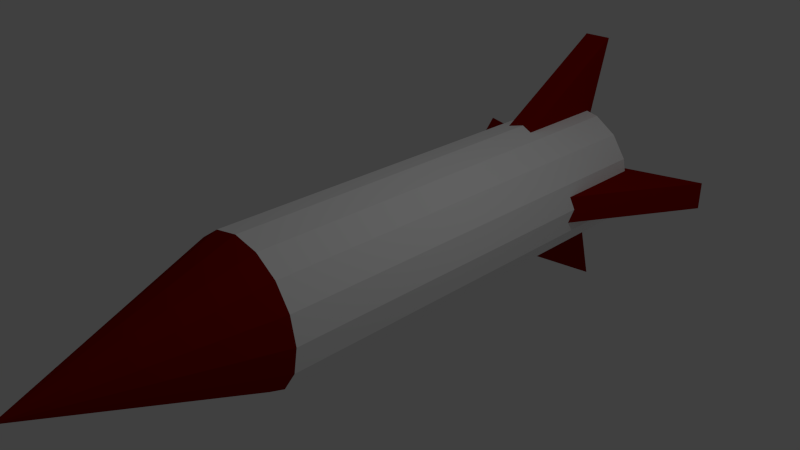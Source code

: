 # Source: Missile.blend  (saved by Blender 2.76.0; exported with 4.5.12 LTS)
import bpy
from mathutils import Matrix  # noqa: F401  (used for matrix-valued properties, if any)

bpy.ops.wm.read_factory_settings(use_empty=True)
scene = bpy.context.scene
scene.name = 'Scene'

# ---- collections
col_collection_1 = bpy.data.collections.new('Collection 1'); scene.collection.children.link(col_collection_1)

# ---- materials (node trees are filled in below, after node groups)
mat_missile_body = bpy.data.materials.new('Missile Body')
mat_missile_body.alpha_threshold = 0.0
mat_missile_body.use_transparent_shadow = False
mat_missile_body.diffuse_color = (1.0, 1.0, 1.0, 1.0)
mat_missile_body.roughness = 0.5
mat_missile_decor = bpy.data.materials.new('Missile decor')
mat_missile_decor.alpha_threshold = 0.0
mat_missile_decor.use_transparent_shadow = False
mat_missile_decor.diffuse_color = (0.2529, 0.003843, 0.0, 1.0)
mat_missile_decor.roughness = 0.5

# ---- material node trees

# ---- world
world_world = bpy.data.worlds.new('World'); scene.world = world_world
world_world.color = (0.05088, 0.05088, 0.05088)
world_world.use_sun_shadow = False
world_world.sun_shadow_jitter_overblur = 0.0
world_world.cycles.sampling_method = 'MANUAL'
world_world.cycles.sample_map_resolution = 256

# ---- cameras
cam_camera = bpy.data.cameras.new('Camera')
cam_camera.clip_end = 100.0
cam_camera.lens = 35.0
cam_camera.sensor_width = 32.0
cam_camera.sensor_height = 18.0
cam_camera.ortho_scale = 7.314
cam_camera.dof.focus_distance = 0.0
cam_camera.dof.aperture_fstop = 128.0

# ---- lights
light_lamp = bpy.data.lights.new('Lamp', 'POINT')
light_lamp.transmission_factor = 0.0
light_lamp.cutoff_distance = 30.0
light_lamp.energy = 100.0
light_lamp.shadow_buffer_clip_start = 1.001
light_lamp.shadow_soft_size = 0.1
light_lamp.shadow_maximum_resolution = 0.006
light_lamp.use_absolute_resolution = True
light_lamp.cycles.use_multiple_importance_sampling = False

# ---- meshes
me_cylinder = bpy.data.meshes.new('Cylinder')
me_cylinder.from_pydata([(0.0, 4.182, 1.0), (0.0, -2.0, 1.0), (0.3827, 4.182, 0.9239), (0.3827, -2.0, 0.9239), (0.7071, 4.182, 0.7071), (0.7071, -2.0, 0.7071), (0.9239, 4.182, 0.3827), (0.9239, -2.0, 0.3827), (1.0, 4.182, -1.192e-07), (1.0, -2.0, 1.192e-07), (0.9239, 4.182, -0.3827), (0.9239, -2.0, -0.3827), (0.7071, 4.182, -0.7071), (0.7071, -2.0, -0.7071), (0.3827, 4.182, -0.9239), (0.3827, -2.0, -0.9239), (1.51e-07, 4.182, -1.0), (1.51e-07, -2.0, -1.0), (-0.3827, 4.182, -0.9239), (-0.3827, -2.0, -0.9239), (-0.7071, 4.182, -0.7071), (-0.7071, -2.0, -0.7071), (-0.9239, 4.182, -0.3827), (-0.9239, -2.0, -0.3827), (-1.0, 4.182, -1.192e-07), (-1.0, -2.0, 2.384e-07), (-0.9239, 4.182, 0.3827), (-0.9239, -2.0, 0.3827), (-0.7071, 4.182, 0.7071), (-0.7071, -2.0, 0.7071), (-0.3827, 4.182, 0.9239), (-0.3827, -2.0, 0.9239), (3.539e-08, -4.861, 1.267e-07), (-0.2, 2.839, -0.959), (-0.2, 2.839, 0.959), (-0.2, 4.582, -2.0), (-0.2, 4.582, 2.0), (0.2, 2.839, -0.959), (0.2, 2.839, 0.959), (0.2, 4.582, -2.0), (0.2, 4.582, 2.0), (-0.2, 3.582, -1.192e-07), (-0.2, 4.024, -1.192e-07), (0.2, 4.024, -1.192e-07), (0.2, 3.582, -1.192e-07), (-0.959, 2.839, 0.2), (0.959, 2.839, 0.2), (-2.0, 4.582, 0.2), (2.0, 4.582, 0.2), (-0.959, 2.839, -0.2), (0.959, 2.839, -0.2), (-2.0, 4.582, -0.2), (2.0, 4.582, -0.2), (-2.98e-08, 3.582, 0.2), (-2.98e-08, 4.024, 0.2), (0.0, 4.024, -0.2), (0.0, 3.582, -0.2)], [], [(0, 1, 3, 2), (2, 3, 5, 4), (4, 5, 7, 6), (6, 7, 9, 8), (8, 9, 11, 10), (10, 11, 13, 12), (12, 13, 15, 14), (14, 15, 17, 16), (16, 17, 19, 18), (18, 19, 21, 20), (20, 21, 23, 22), (22, 23, 25, 24), (24, 25, 27, 26), (26, 27, 29, 28), (30, 31, 1, 0), (28, 29, 31, 30), (0, 2, 4, 6, 8, 10, 12, 14, 16, 18, 20, 22, 24, 26, 28, 30), (9, 7, 32), (19, 17, 32), (29, 27, 32), (5, 3, 32), (15, 13, 32), (25, 23, 32), (11, 9, 32), (21, 19, 32), (31, 29, 32), (7, 5, 32), (17, 15, 32), (3, 1, 32), (27, 25, 32), (13, 11, 32), (23, 21, 32), (1, 31, 32), (41, 42, 35, 33), (42, 43, 39, 35), (43, 44, 37, 39), (33, 35, 39, 37), (38, 40, 36, 34), (40, 38, 44, 43), (36, 40, 43, 42), (34, 36, 42, 41), (53, 54, 47, 45), (54, 55, 51, 47), (55, 56, 49, 51), (45, 47, 51, 49), (50, 52, 48, 46), (52, 50, 56, 55), (48, 52, 55, 54), (46, 48, 54, 53)])
me_cylinder.polygons.foreach_set('material_index', [0, 0, 0, 0, 0, 0, 0, 0, 0, 0, 0, 0, 0, 0, 0, 0, 0, 1, 1, 1, 1, 1, 1, 1, 1, 1, 1, 1, 1, 1, 1, 1, 1, 1, 1, 1, 1, 1, 1, 1, 1, 1, 1, 1, 1, 1, 1, 1, 1])
me_cylinder.materials.append(mat_missile_body)
me_cylinder.materials.append(mat_missile_decor)
me_cylinder.use_remesh_preserve_volume = False
me_cylinder.use_remesh_preserve_attributes = False
me_cylinder.use_mirror_vertex_groups = False
me_cylinder.update()

# ---- objects
ob_cylinder = bpy.data.objects.new('Cylinder', me_cylinder)
ob_lamp = bpy.data.objects.new('Lamp', light_lamp)
ob_camera = bpy.data.objects.new('Camera', cam_camera)

# ---- transforms, parenting, visibility, modifiers, constraints
ob_cylinder.location = (0.0, 0.0, 0.0)
ob_cylinder.lineart.crease_threshold = 0.0
ob_lamp.location = (4.076, 1.005, 5.904)
ob_lamp.rotation_euler = (0.6503, 0.05522, 1.866)
ob_lamp.lock_rotations_4d = False
ob_lamp.empty_display_type = 'ARROWS'
ob_lamp.color = (0.0, 0.0, 0.0, 0.0)
ob_lamp.lineart.crease_threshold = 0.0
ob_camera.location = (7.481, -6.508, 5.344)
ob_camera.rotation_euler = (1.109, 0.01082, 0.8149)
ob_camera.lock_rotations_4d = False
ob_camera.empty_display_type = 'ARROWS'
ob_camera.color = (0.0, 0.0, 0.0, 0.0)
ob_camera.display_type = 'WIRE'
ob_camera.lineart.crease_threshold = 0.0

# ---- collection membership
col_collection_1.objects.link(ob_cylinder)
col_collection_1.objects.link(ob_lamp)
col_collection_1.objects.link(ob_camera)

# ---- scene / render settings (as saved in the file)
scene.camera = ob_camera
scene.frame_start = 1; scene.frame_end = 250; scene.frame_set(1)
scene.render.engine = 'BLENDER_EEVEE_NEXT'
scene.render.resolution_percentage = 50
scene.render.dither_intensity = 0.0
scene.cycles.use_denoising = False
scene.cycles.samples = 10
scene.cycles.sampling_pattern = 'TABULATED_SOBOL'
scene.cycles.light_sampling_threshold = 0.0
scene.cycles.use_adaptive_sampling = False
scene.cycles.use_light_tree = False
scene.cycles.blur_glossy = 0.0
scene.cycles.pixel_filter_type = 'GAUSSIAN'
scene.cycles.sample_clamp_indirect = 0.0
scene.view_settings.view_transform = 'Standard'
bpy.context.view_layer.update()
